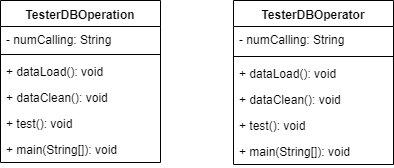

The diagram above was exported from draw.io. Its source (the exported page's mxGraphModel, read from the mxfile embedded in the PNG):
<mxGraphModel dx="840" dy="435" grid="1" gridSize="10" guides="1" tooltips="1" connect="1" arrows="1" fold="1" page="1" pageScale="1" pageWidth="827" pageHeight="1169" math="0" shadow="0">
  <root>
    <mxCell id="0" />
    <mxCell id="1" parent="0" />
    <mxCell id="uTp7k9tncoHBm52XQzmO-1" value="TesterDBOperation" style="swimlane;fontStyle=1;align=center;verticalAlign=top;childLayout=stackLayout;horizontal=1;startSize=26;horizontalStack=0;resizeParent=1;resizeParentMax=0;resizeLast=0;collapsible=1;marginBottom=0;" vertex="1" parent="1">
      <mxGeometry x="20" y="20" width="160" height="162" as="geometry" />
    </mxCell>
    <mxCell id="uTp7k9tncoHBm52XQzmO-2" value="- numCalling: String" style="text;strokeColor=none;fillColor=none;align=left;verticalAlign=top;spacingLeft=4;spacingRight=4;overflow=hidden;rotatable=0;points=[[0,0.5],[1,0.5]];portConstraint=eastwest;" vertex="1" parent="uTp7k9tncoHBm52XQzmO-1">
      <mxGeometry y="26" width="160" height="24" as="geometry" />
    </mxCell>
    <mxCell id="uTp7k9tncoHBm52XQzmO-12" value="" style="line;strokeWidth=1;fillColor=none;align=left;verticalAlign=middle;spacingTop=-1;spacingLeft=3;spacingRight=3;rotatable=0;labelPosition=right;points=[];portConstraint=eastwest;" vertex="1" parent="uTp7k9tncoHBm52XQzmO-1">
      <mxGeometry y="50" width="160" height="8" as="geometry" />
    </mxCell>
    <mxCell id="uTp7k9tncoHBm52XQzmO-4" value="+ dataLoad(): void" style="text;strokeColor=none;fillColor=none;align=left;verticalAlign=top;spacingLeft=4;spacingRight=4;overflow=hidden;rotatable=0;points=[[0,0.5],[1,0.5]];portConstraint=eastwest;" vertex="1" parent="uTp7k9tncoHBm52XQzmO-1">
      <mxGeometry y="58" width="160" height="26" as="geometry" />
    </mxCell>
    <mxCell id="uTp7k9tncoHBm52XQzmO-13" value="+ dataClean(): void" style="text;strokeColor=none;fillColor=none;align=left;verticalAlign=top;spacingLeft=4;spacingRight=4;overflow=hidden;rotatable=0;points=[[0,0.5],[1,0.5]];portConstraint=eastwest;" vertex="1" parent="uTp7k9tncoHBm52XQzmO-1">
      <mxGeometry y="84" width="160" height="26" as="geometry" />
    </mxCell>
    <mxCell id="uTp7k9tncoHBm52XQzmO-14" value="+ test(): void" style="text;strokeColor=none;fillColor=none;align=left;verticalAlign=top;spacingLeft=4;spacingRight=4;overflow=hidden;rotatable=0;points=[[0,0.5],[1,0.5]];portConstraint=eastwest;" vertex="1" parent="uTp7k9tncoHBm52XQzmO-1">
      <mxGeometry y="110" width="160" height="26" as="geometry" />
    </mxCell>
    <mxCell id="uTp7k9tncoHBm52XQzmO-15" value="+ main(String[]): void" style="text;strokeColor=none;fillColor=none;align=left;verticalAlign=top;spacingLeft=4;spacingRight=4;overflow=hidden;rotatable=0;points=[[0,0.5],[1,0.5]];portConstraint=eastwest;" vertex="1" parent="uTp7k9tncoHBm52XQzmO-1">
      <mxGeometry y="136" width="160" height="26" as="geometry" />
    </mxCell>
    <mxCell id="uTp7k9tncoHBm52XQzmO-23" value="TesterDBOperator" style="swimlane;fontStyle=1;align=center;verticalAlign=top;childLayout=stackLayout;horizontal=1;startSize=26;horizontalStack=0;resizeParent=1;resizeParentMax=0;resizeLast=0;collapsible=1;marginBottom=0;" vertex="1" parent="1">
      <mxGeometry x="253" y="20" width="160" height="164" as="geometry" />
    </mxCell>
    <mxCell id="uTp7k9tncoHBm52XQzmO-24" value="- numCalling: String" style="text;strokeColor=none;fillColor=none;align=left;verticalAlign=top;spacingLeft=4;spacingRight=4;overflow=hidden;rotatable=0;points=[[0,0.5],[1,0.5]];portConstraint=eastwest;" vertex="1" parent="uTp7k9tncoHBm52XQzmO-23">
      <mxGeometry y="26" width="160" height="26" as="geometry" />
    </mxCell>
    <mxCell id="uTp7k9tncoHBm52XQzmO-25" value="" style="line;strokeWidth=1;fillColor=none;align=left;verticalAlign=middle;spacingTop=-1;spacingLeft=3;spacingRight=3;rotatable=0;labelPosition=right;points=[];portConstraint=eastwest;" vertex="1" parent="uTp7k9tncoHBm52XQzmO-23">
      <mxGeometry y="52" width="160" height="8" as="geometry" />
    </mxCell>
    <mxCell id="uTp7k9tncoHBm52XQzmO-26" value="+ dataLoad(): void" style="text;strokeColor=none;fillColor=none;align=left;verticalAlign=top;spacingLeft=4;spacingRight=4;overflow=hidden;rotatable=0;points=[[0,0.5],[1,0.5]];portConstraint=eastwest;" vertex="1" parent="uTp7k9tncoHBm52XQzmO-23">
      <mxGeometry y="60" width="160" height="26" as="geometry" />
    </mxCell>
    <mxCell id="uTp7k9tncoHBm52XQzmO-27" value="+ dataClean(): void" style="text;strokeColor=none;fillColor=none;align=left;verticalAlign=top;spacingLeft=4;spacingRight=4;overflow=hidden;rotatable=0;points=[[0,0.5],[1,0.5]];portConstraint=eastwest;" vertex="1" parent="uTp7k9tncoHBm52XQzmO-23">
      <mxGeometry y="86" width="160" height="26" as="geometry" />
    </mxCell>
    <mxCell id="uTp7k9tncoHBm52XQzmO-28" value="+ test(): void" style="text;strokeColor=none;fillColor=none;align=left;verticalAlign=top;spacingLeft=4;spacingRight=4;overflow=hidden;rotatable=0;points=[[0,0.5],[1,0.5]];portConstraint=eastwest;" vertex="1" parent="uTp7k9tncoHBm52XQzmO-23">
      <mxGeometry y="112" width="160" height="26" as="geometry" />
    </mxCell>
    <mxCell id="uTp7k9tncoHBm52XQzmO-29" value="+ main(String[]): void" style="text;strokeColor=none;fillColor=none;align=left;verticalAlign=top;spacingLeft=4;spacingRight=4;overflow=hidden;rotatable=0;points=[[0,0.5],[1,0.5]];portConstraint=eastwest;" vertex="1" parent="uTp7k9tncoHBm52XQzmO-23">
      <mxGeometry y="138" width="160" height="26" as="geometry" />
    </mxCell>
  </root>
</mxGraphModel>